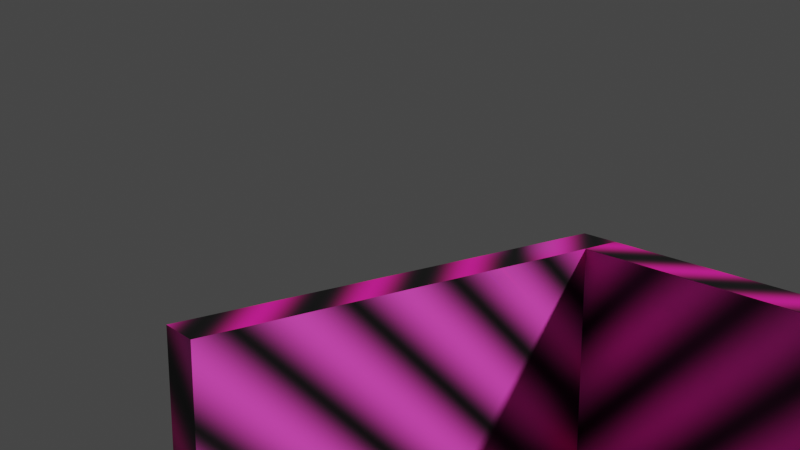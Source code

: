 # Source: empty_room.blend  (saved by Blender 2.93.21; exported with 4.5.12 LTS)
import bpy
from mathutils import Matrix  # noqa: F401  (used for matrix-valued properties, if any)

bpy.ops.wm.read_factory_settings(use_empty=True)
scene = bpy.context.scene
scene.name = 'Scene'

# ---- collections
col_collection = bpy.data.collections.new('Collection'); scene.collection.children.link(col_collection)

# ---- images (referenced by path relative to the original .blend; pixels are not part of the script)
import os
ASSET_DIR = os.environ.get("B2B_ASSET_DIR", "")  # directory of the original .blend (textures are referenced by path, not embedded)
HERE = os.path.dirname(os.path.abspath(__file__))  # packed textures are extracted next to this script under _unpacked/

def load_image(name, relpath, width, height, colorspace="sRGB"):
    """Load a texture the original file referenced (path relative to the .blend, or extracted next to this script)."""
    p = next((c for c in (os.path.join(HERE, relpath), os.path.join(ASSET_DIR, relpath)) if relpath and os.path.exists(c)), "")
    if p:
        img = bpy.data.images.load(p, check_existing=True)
        img.name = name
    else:  # same state as the original file: an image datablock whose file is absent (Cycles renders it pink)
        img = bpy.data.images.new(name, width, height)
        img.source = "FILE"
        img.filepath = "//" + (relpath or name)
    img.colorspace_settings.name = colorspace
    return img
img_tex = load_image('tex', '_unpacked/tex.c0e1c04f.png', 1024, 1024, 'sRGB')

# ---- materials (node trees are filled in below, after node groups)
mat_material_001 = bpy.data.materials.new('Material.001')
mat_material_001.use_transparent_shadow = False

# ---- material node trees
mat_material_001.use_nodes = True; mat_material_001.node_tree.nodes.clear()
_N = mat_material_001.node_tree.nodes; _L = mat_material_001.node_tree.links
n0 = _N.new('ShaderNodeBsdfPrincipled'); n0.name = 'Principled BSDF'; n0.location = (10, 300)
n0.distribution = 'GGX'
n0.subsurface_method = 'BURLEY'
n0.inputs[3].default_value = 1.45
n0.inputs[27].default_value = (0.0, 0.0, 0.0, 1.0)
n0.inputs[28].default_value = 1.0
n1 = _N.new('ShaderNodeOutputMaterial'); n1.name = 'Material Output'; n1.location = (300, 300)
n2 = _N.new('ShaderNodeTexImage'); n2.name = 'Image Texture'; n2.location = (-280, 260)
n2.image = img_tex
_L.new(n0.outputs[0], n1.inputs[0])
_L.new(n2.outputs[0], n0.inputs[0])
n1.is_active_output = True

# ---- world
world_world = bpy.data.worlds.new('World'); scene.world = world_world
world_world.use_nodes = True; world_world.node_tree.nodes.clear()
_N = world_world.node_tree.nodes; _L = world_world.node_tree.links
n0 = _N.new('ShaderNodeOutputWorld'); n0.name = 'World Output'; n0.location = (300, 300)
n1 = _N.new('ShaderNodeBackground'); n1.name = 'Background'; n1.location = (10, 300)
n1.inputs[0].default_value = (0.05088, 0.05088, 0.05088, 1.0)
_L.new(n1.outputs[0], n0.inputs[0])
n0.is_active_output = True
world_world.color = (0.05088, 0.05088, 0.05088)
world_world.use_sun_shadow = False
world_world.sun_shadow_jitter_overblur = 0.0

# ---- cameras
cam_camera = bpy.data.cameras.new('Camera')

# ---- meshes
me_plane_002 = bpy.data.meshes.new('Plane.002')
me_plane_002.from_pydata([(-0.5, -0.5, 0.0), (0.5, -0.5, 0.0), (-0.5, 0.5, 0.0), (0.5, 0.5, 0.0), (0.5, -0.5, -1.0), (0.5, -0.5, -5.96e-08), (0.5, 0.5, -1.0), (0.5, 0.5, -5.96e-08), (0.5, 0.5, -1.0), (0.5, 0.5, -2.98e-08), (-0.5, 0.5, -1.0), (-0.5, 0.5, 5.96e-08), (-0.5, -0.5, -0.09), (0.5, -0.5, -0.09), (-0.5, 0.5, -0.09), (0.5, 0.5, -0.09), (0.59, -0.5, -1.0), (0.59, -0.5, -5.96e-08), (0.59, 0.5, -1.0), (0.59, 0.5, -5.96e-08), (0.5, 0.59, -1.0), (0.5, 0.59, -2.98e-08), (-0.5, 0.59, -1.0), (-0.5, 0.59, 5.96e-08), (0.5, 0.5, -5.96e-08), (0.5, 0.5, -1.0), (0.59, 0.5, -5.96e-08), (0.59, 0.5, -1.0), (0.5, 0.5984, -5.96e-08), (0.5, 0.5984, -1.0), (0.59, 0.5984, -5.96e-08), (0.59, 0.5984, -1.0)], [], [(0, 1, 3, 2), (4, 5, 7, 6), (8, 9, 11, 10), (12, 14, 15, 13), (16, 18, 19, 17), (20, 22, 23, 21), (0, 2, 14, 12), (1, 0, 12, 13), (3, 1, 13, 15), (2, 3, 15, 14), (4, 6, 18, 16), (5, 4, 16, 17), (7, 5, 17, 19), (7, 19, 26, 24), (8, 10, 22, 20), (9, 8, 20, 21), (11, 9, 21, 23), (10, 11, 23, 22), (27, 25, 29, 31), (6, 7, 24, 25), (19, 18, 27, 26), (18, 6, 25, 27), (29, 28, 30, 31), (25, 24, 28, 29), (24, 26, 30, 28), (26, 27, 31, 30)])
_uv = me_plane_002.uv_layers.new(name='UVMap')
_uv.uv.foreach_set('vector', [0.3333, 0.3333, 5.96e-08, 0.3333, 0.0, 5.96e-08, 0.3333, 0.0, 0.6667, 0.3333, 0.3333, 0.3333, 0.3333, 0.0, 0.6667, 0.0, 0.3333, 0.3333, 0.6667, 0.3333, 0.6667, 0.6667, 0.3333, 0.6667, 5.96e-08, 0.6667, 0.0, 0.3333, 0.3333, 0.3333, 0.3333, 0.6667, 0.3333, 0.6667, 0.3333, 1.0, 0.0, 1.0, 3.975e-09, 0.6667, 0.6667, 0.3333, 0.6667, 0.0, 1.0, 0.0, 1.0, 0.3333, 0.8767, 0.6667, 0.8767, 0.3333, 0.9067, 0.3333, 0.9067, 0.6667, 0.9667, 0.6667, 0.9667, 0.3333, 0.9967, 0.3333, 0.9967, 0.6667, 0.3333, 1.0, 0.3333, 0.6667, 0.3633, 0.6667, 0.3633, 1.0, 0.9067, 0.6667, 0.9067, 0.3333, 0.9367, 0.3333, 0.9367, 0.6667, 0.7267, 0.6667, 0.7267, 0.3333, 0.7567, 0.3333, 0.7567, 0.6667, 0.8167, 0.6667, 0.8167, 0.3333, 0.8467, 0.3333, 0.8467, 0.6667, 0.7867, 0.3333, 0.7867, 0.6667, 0.7567, 0.6667, 0.7567, 0.3333, 0.7867, 0.3333, 0.7567, 0.3333, 0.7567, 0.3333, 0.7867, 0.3333, 0.9667, 0.3333, 0.9667, 0.6667, 0.9367, 0.6667, 0.9367, 0.3333, 0.6967, 0.6667, 0.6967, 0.3333, 0.7267, 0.3333, 0.7267, 0.6667, 0.8767, 0.3333, 0.8767, 0.6667, 0.8467, 0.6667, 0.8467, 0.3333, 0.6967, 0.3333, 0.6967, 0.6667, 0.6667, 0.6667, 0.6667, 0.3333, 0.7567, 0.3333, 0.7267, 0.3333, 0.7267, 0.3333, 0.7567, 0.3333, 0.6667, 0.0, 0.3333, 0.0, 0.3333, 0.0, 0.6667, 0.0, 0.0, 1.0, 0.3333, 1.0, 0.3333, 1.0, 0.0, 1.0, 0.7567, 0.3333, 0.7267, 0.3333, 0.7267, 0.3333, 0.7567, 0.3333, 0.8167, 0.3333, 0.8167, 0.6667, 0.7867, 0.6667, 0.7867, 0.3333, 0.6667, 0.0, 0.3333, 0.0, 0.3333, 0.0, 0.6667, 0.0, 0.7867, 0.3333, 0.7567, 0.3333, 0.7567, 0.3333, 0.7867, 0.3333, 0.0, 1.0, 0.3333, 1.0, 0.3333, 1.0, 0.0, 1.0])
me_plane_002.materials.append(mat_material_001)
me_plane_002.use_remesh_fix_poles = True
me_plane_002.use_remesh_preserve_attributes = False
me_plane_002.update()

# ---- objects
ob_plane_002 = bpy.data.objects.new('Plane.002', me_plane_002)
ob_camera = bpy.data.objects.new('Camera', cam_camera)

# ---- transforms, parenting, visibility, modifiers, constraints
ob_plane_002.location = (0.5, 0.0, 0.5)
ob_plane_002.rotation_euler = (0.0, 1.571, 0.0)
ob_camera.location = (-1.246, -1.06, 1.628)
ob_camera.rotation_euler = (1.319, -1.706e-06, -0.6434)

# ---- collection membership
col_collection.objects.link(ob_plane_002)
col_collection.objects.link(ob_camera)

# ---- scene / render settings (as saved in the file)
scene.camera = ob_camera
scene.frame_start = 1; scene.frame_end = 250; scene.frame_set(1)
scene.render.engine = 'BLENDER_EEVEE_NEXT'
scene.cycles.use_denoising = False
scene.cycles.samples = 128
scene.cycles.sampling_pattern = 'TABULATED_SOBOL'
scene.cycles.use_adaptive_sampling = False
scene.cycles.use_light_tree = False
scene.view_settings.view_transform = 'Filmic'
bpy.context.view_layer.update()

# ---- added for rendering (the .blend has no usable light): sun
light_auto_sun = bpy.data.lights.new('AutoSun', 'SUN')
light_auto_sun.energy = 3.0
light_auto_sun.angle = 0.0523599
ob_auto_sun = bpy.data.objects.new('AutoSun', light_auto_sun)
scene.collection.objects.link(ob_auto_sun)
ob_auto_sun.rotation_euler = (0.872665, 0.174533, 0.523599)
bpy.context.view_layer.update()
